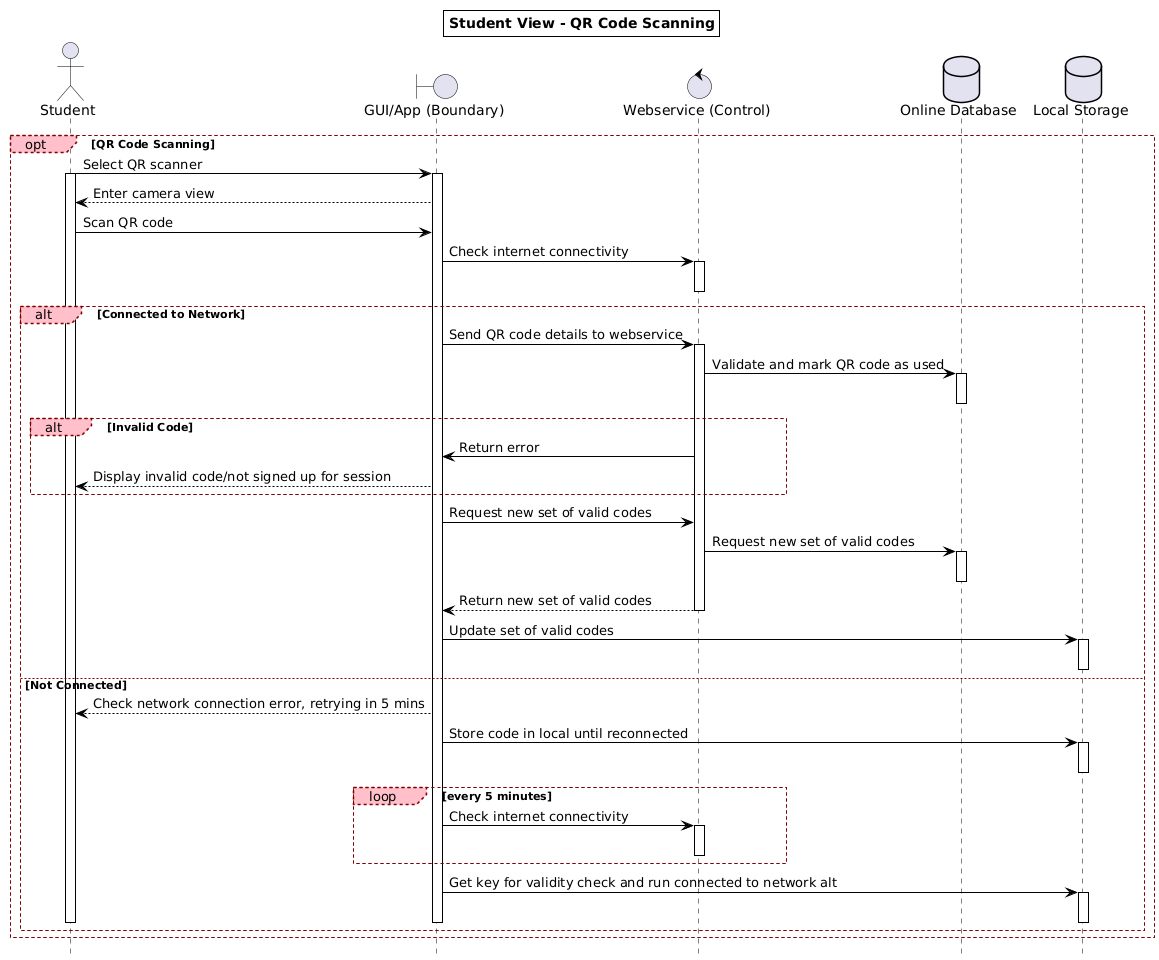

The diagram above was rendered by PlantUML. Its source (embedded in the PNG):
@startuml
hide footbox
<style>
root {
  LineColor black
  Shadowing 0
}
sequenceDiagram {
  participant {
    BackGroundColor white
    LineThickness 1
  }
  group {
    LineThickness 1
    LineColor maroon
    LineStyle 3
    padding 50
    margin 50
  }
  groupHeader {
    FontStyle plain
    BackGroundColor pink
    LineColor maroon
    LineStyle 3
    padding 10
    margin 10
  }
}
</style>



title Student View - QR Code Scanning



actor "Student" as s
boundary "GUI/App (Boundary)" as gui
control "Webservice (Control)" as ws
database "Online Database" as db
database "Local Storage" as ls



opt QR Code Scanning
    s -> gui: Select QR scanner
    activate s
    activate gui
    gui --> s: Enter camera view
    s -> gui: Scan QR code
    gui -> ws: Check internet connectivity
    activate ws
    deactivate ws
    alt Connected to Network
        gui -> ws: Send QR code details to webservice
        activate ws
        ws -> db: Validate and mark QR code as used
        activate db
        deactivate db
        alt Invalid Code
            ws -> gui: Return error
            gui --> s: Display invalid code/not signed up for session
        end

        gui -> ws: Request new set of valid codes
        ws -> db: Request new set of valid codes
        activate db
        deactivate db
        ws --> gui: Return new set of valid codes
        deactivate ws
        gui -> ls: Update set of valid codes
        activate ls
        deactivate ls
    else Not Connected
        gui --> s: Check network connection error, retrying in 5 mins
        gui -> ls: Store code in local until reconnected
        activate ls
        deactivate ls
        loop every 5 minutes
            gui -> ws: Check internet connectivity
            activate ws
            deactivate ws
        end
        gui -> ls: Get key for validity check and run connected to network alt
        activate ls
        deactivate ls
        deactivate s
        deactivate gui
    end
end
@enduml